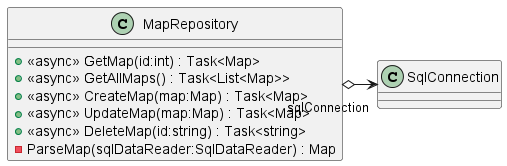

The diagram above was rendered by PlantUML. Its source (embedded in the PNG):
@startuml
class MapRepository {
    + <<async>> GetMap(id:int) : Task<Map>
    + <<async>> GetAllMaps() : Task<List<Map>>
    + <<async>> CreateMap(map:Map) : Task<Map>
    + <<async>> UpdateMap(map:Map) : Task<Map>
    + <<async>> DeleteMap(id:string) : Task<string>
    - ParseMap(sqlDataReader:SqlDataReader) : Map
}
MapRepository o-> "sqlConnection" SqlConnection
@enduml